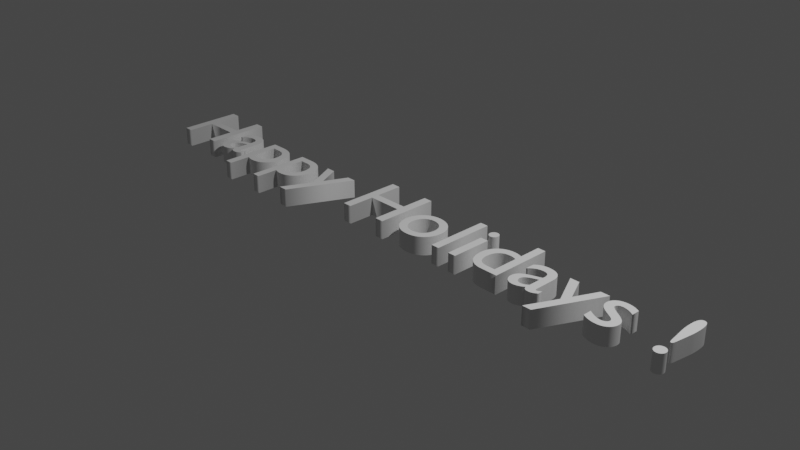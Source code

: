 # Source: happyholidays.blend  (saved by Blender 3.3.6; exported with 4.5.12 LTS)
import bpy
from mathutils import Matrix  # noqa: F401  (used for matrix-valued properties, if any)

bpy.ops.wm.read_factory_settings(use_empty=True)
scene = bpy.context.scene
scene.name = 'Scene'

# ---- collections
col_collection = bpy.data.collections.new('Collection'); scene.collection.children.link(col_collection)

# ---- world
world_world = bpy.data.worlds.new('World'); scene.world = world_world
world_world.use_nodes = True; world_world.node_tree.nodes.clear()
_N = world_world.node_tree.nodes; _L = world_world.node_tree.links
n0 = _N.new('ShaderNodeOutputWorld'); n0.name = 'World Output'; n0.location = (300, 300)
n1 = _N.new('ShaderNodeBackground'); n1.name = 'Background'; n1.location = (10, 300)
n1.inputs[0].default_value = (0.05088, 0.05088, 0.05088, 1.0)
_L.new(n1.outputs[0], n0.inputs[0])
n0.is_active_output = True
world_world.color = (0.05088, 0.05088, 0.05088)
world_world.use_sun_shadow = False
world_world.sun_shadow_jitter_overblur = 0.0

# ---- cameras
cam_camera = bpy.data.cameras.new('Camera')
cam_camera.clip_end = 100.0
cam_camera.ortho_scale = 7.314

# ---- lights
light_light = bpy.data.lights.new('Light', 'POINT')
light_light.transmission_factor = 0.0
light_light.energy = 1000.0
light_light.shadow_soft_size = 0.1
light_light.shadow_maximum_resolution = 0.006
light_light.use_absolute_resolution = True

# ---- curves / text
txt_x = bpy.data.curves.new('文本', 'FONT')
txt_x.dimensions = '2D'
txt_x.body = 'Happy Holidays !'
txt_x.extrude = 0.1
txt_x.align_x = 'CENTER'
txt_x.align_y = 'CENTER'

# ---- objects
ob_light = bpy.data.objects.new('Light', light_light)
ob_camera = bpy.data.objects.new('Camera', cam_camera)
ob_x = bpy.data.objects.new('文本', txt_x)

# ---- transforms, parenting, visibility, modifiers, constraints
ob_light.location = (4.076, 1.005, 5.904)
ob_light.rotation_euler = (0.6503, 0.05522, 1.866)
ob_light.lock_rotations_4d = False
ob_light.empty_display_type = 'ARROWS'
ob_light.color = (0.0, 0.0, 0.0, 0.0)
ob_light.lineart.crease_threshold = 0.0
ob_camera.location = (7.359, -6.926, 4.958)
ob_camera.rotation_euler = (1.109, 0.0, 0.8149)
ob_camera.lock_rotations_4d = False
ob_camera.empty_display_type = 'ARROWS'
ob_camera.color = (0.0, 0.0, 0.0, 0.0)
ob_camera.display_type = 'WIRE'
ob_camera.lineart.crease_threshold = 0.0
ob_x.location = (0.0, 0.0, 0.0)

# ---- collection membership
col_collection.objects.link(ob_light)
col_collection.objects.link(ob_camera)
col_collection.objects.link(ob_x)

# ---- scene / render settings (as saved in the file)
scene.camera = ob_camera
scene.frame_start = 1; scene.frame_end = 250; scene.frame_set(1)
scene.render.engine = 'BLENDER_EEVEE_NEXT'
scene.cycles.sampling_pattern = 'TABULATED_SOBOL'
scene.cycles.use_light_tree = False
scene.view_settings.view_transform = 'Filmic'
bpy.context.view_layer.update()
